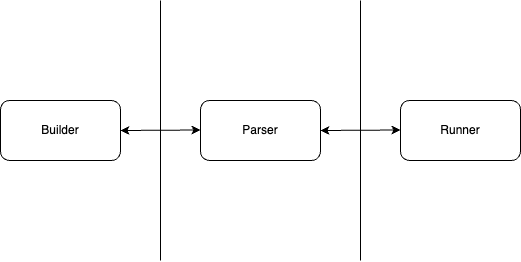

The diagram above was exported from draw.io. Its source (the exported page's mxGraphModel, read from the mxfile embedded in the PNG):
<mxGraphModel dx="954" dy="564" grid="1" gridSize="10" guides="1" tooltips="1" connect="1" arrows="1" fold="1" page="1" pageScale="1" pageWidth="850" pageHeight="1100" math="0" shadow="0">
  <root>
    <mxCell id="0" />
    <mxCell id="1" parent="0" />
    <mxCell id="KT7jIlh8ocLTZ5yQMYEw-1" value="Builder" style="rounded=1;whiteSpace=wrap;html=1;" vertex="1" parent="1">
      <mxGeometry x="120" y="230" width="120" height="60" as="geometry" />
    </mxCell>
    <mxCell id="KT7jIlh8ocLTZ5yQMYEw-2" value="" style="endArrow=none;html=1;rounded=0;" edge="1" parent="1">
      <mxGeometry width="50" height="50" relative="1" as="geometry">
        <mxPoint x="280" y="390" as="sourcePoint" />
        <mxPoint x="280" y="130" as="targetPoint" />
      </mxGeometry>
    </mxCell>
    <mxCell id="KT7jIlh8ocLTZ5yQMYEw-3" value="Parser" style="rounded=1;whiteSpace=wrap;html=1;" vertex="1" parent="1">
      <mxGeometry x="320" y="230" width="120" height="60" as="geometry" />
    </mxCell>
    <mxCell id="KT7jIlh8ocLTZ5yQMYEw-5" value="" style="endArrow=none;html=1;rounded=0;" edge="1" parent="1">
      <mxGeometry width="50" height="50" relative="1" as="geometry">
        <mxPoint x="480" y="390" as="sourcePoint" />
        <mxPoint x="480" y="130" as="targetPoint" />
      </mxGeometry>
    </mxCell>
    <mxCell id="KT7jIlh8ocLTZ5yQMYEw-6" value="Runner" style="rounded=1;whiteSpace=wrap;html=1;" vertex="1" parent="1">
      <mxGeometry x="520" y="230" width="120" height="60" as="geometry" />
    </mxCell>
    <mxCell id="KT7jIlh8ocLTZ5yQMYEw-7" value="" style="endArrow=classic;startArrow=classic;html=1;rounded=0;exitX=1;exitY=0.5;exitDx=0;exitDy=0;" edge="1" parent="1" source="KT7jIlh8ocLTZ5yQMYEw-1">
      <mxGeometry width="50" height="50" relative="1" as="geometry">
        <mxPoint x="250" y="259.5" as="sourcePoint" />
        <mxPoint x="320" y="259.5" as="targetPoint" />
      </mxGeometry>
    </mxCell>
    <mxCell id="KT7jIlh8ocLTZ5yQMYEw-8" value="" style="endArrow=classic;startArrow=classic;html=1;rounded=0;exitX=1;exitY=0.5;exitDx=0;exitDy=0;" edge="1" parent="1">
      <mxGeometry width="50" height="50" relative="1" as="geometry">
        <mxPoint x="440" y="260" as="sourcePoint" />
        <mxPoint x="520" y="259.5" as="targetPoint" />
      </mxGeometry>
    </mxCell>
  </root>
</mxGraphModel>